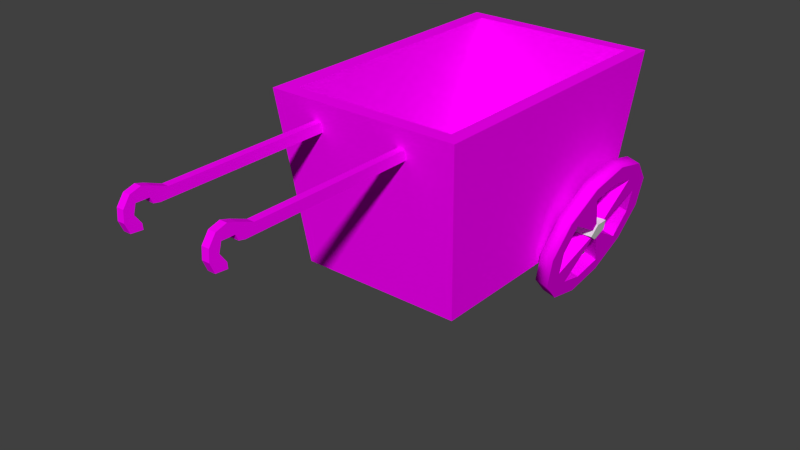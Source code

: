 # Source: Telega.blend  (saved by Blender 2.73.0; exported with 4.5.12 LTS)
import bpy
from mathutils import Matrix  # noqa: F401  (used for matrix-valued properties, if any)

bpy.ops.wm.read_factory_settings(use_empty=True)
scene = bpy.context.scene
scene.name = 'Scene'

# ---- collections
col_collection_1 = bpy.data.collections.new('Collection 1'); scene.collection.children.link(col_collection_1)

# ---- images (referenced by path relative to the original .blend; pixels are not part of the script)
import os
ASSET_DIR = os.environ.get("B2B_ASSET_DIR", "")  # directory of the original .blend (textures are referenced by path, not embedded)
HERE = os.path.dirname(os.path.abspath(__file__))  # packed textures are extracted next to this script under _unpacked/

def load_image(name, relpath, width, height, colorspace="sRGB"):
    """Load a texture the original file referenced (path relative to the .blend, or extracted next to this script)."""
    p = next((c for c in (os.path.join(HERE, relpath), os.path.join(ASSET_DIR, relpath)) if relpath and os.path.exists(c)), "")
    if p:
        img = bpy.data.images.load(p, check_existing=True)
        img.name = name
    else:  # same state as the original file: an image datablock whose file is absent (Cycles renders it pink)
        img = bpy.data.images.new(name, width, height)
        img.source = "FILE"
        img.filepath = "//" + (relpath or name)
    img.colorspace_settings.name = colorspace
    return img
img_102_1_png = load_image('102_1.png', '102_1.png', 1024, 1024, 'sRGB')

# ---- materials (node trees are filled in below, after node groups)
mat_x = bpy.data.materials.new('Материал')
mat_x.alpha_threshold = 0.0
mat_x.roughness = 0.5

# ---- material node trees
mat_x.use_nodes = True; mat_x.node_tree.nodes.clear()
_N = mat_x.node_tree.nodes; _L = mat_x.node_tree.links
n0 = _N.new('ShaderNodeOutputMaterial'); n0.name = 'Вывод материала'; n0.location = (300, 300)
n1 = _N.new('ShaderNodeBsdfDiffuse'); n1.name = 'Диффузный BSDF'; n1.location = (10, 300)
n2 = _N.new('ShaderNodeTexImage'); n2.name = 'Изображение-текстура'; n2.location = (-67, 458)
n2.width = 140
n2.image = img_102_1_png
_L.new(n1.outputs[0], n0.inputs[0])
_L.new(n2.outputs[0], n1.inputs[0])
n0.is_active_output = True

# ---- world
world_world = bpy.data.worlds.new('World'); scene.world = world_world
world_world.color = (0.05088, 0.05088, 0.05088)
world_world.use_sun_shadow = False
world_world.sun_shadow_jitter_overblur = 0.0
world_world.cycles.sampling_method = 'MANUAL'
world_world.cycles.sample_map_resolution = 256

# ---- meshes
me_cube_001 = bpy.data.meshes.new('Cube.001')
me_cube_001.from_pydata([(-0.5414, -0.5099, -0.4067), (-0.5414, 1.131, -0.4067), (0.5435, 1.131, -0.4067), (0.5435, -0.5099, -0.4067), (-0.6417, -0.6587, 0.7376), (-0.6417, 1.28, 0.7376), (0.6438, 1.28, 0.7376), (0.6438, -0.6587, 0.7376), (-0.5354, -0.5616, 0.7378), (-0.5354, 1.194, 0.7378), (0.5513, 1.194, 0.7378), (0.5513, -0.5616, 0.7378), (-0.4448, -0.4103, -0.1986), (-0.4448, 1.042, -0.1986), (0.4607, 1.042, -0.1986), (0.4607, -0.4103, -0.1986), (-0.6767, 0.7976, -0.3936), (0.6769, 0.7977, -0.3753), (-0.687, 0.7094, -0.3304), (0.6922, 0.7249, -0.3247), (-0.7038, 0.7431, -0.228), (0.7168, 0.7527, -0.2428), (-0.7038, 0.8522, -0.228), (0.7168, 0.8426, -0.2428), (-0.6871, 0.8858, -0.3304), (0.6921, 0.8704, -0.3247), (-0.5824, 1.299, -0.2979), (-0.5415, 1.232, -0.5441), (-0.5115, 1.05, -0.7244), (-0.5005, 0.8001, -0.7903), (-0.5115, 0.5506, -0.7244), (-0.5415, 0.3678, -0.5441), (-0.5824, 0.301, -0.2979), (-0.6234, 0.3678, -0.05171), (-0.6534, 0.5506, 0.1285), (-0.6643, 0.8001, 0.1945), (-0.6534, 1.05, 0.1285), (-0.6234, 1.232, -0.05171), (-0.5824, 1.178, -0.2979), (-0.5514, 1.128, -0.4845), (-0.5287, 0.9893, -0.6211), (-0.5203, 0.8001, -0.6711), (-0.5287, 0.611, -0.6211), (-0.5514, 0.4725, -0.4845), (-0.5824, 0.4218, -0.2979), (-0.6135, 0.4725, -0.1113), (-0.6362, 0.611, 0.02529), (-0.6445, 0.8001, 0.07529), (-0.6362, 0.9893, 0.02529), (-0.6135, 1.128, -0.1113), (-0.5782, 0.8445, -0.3232), (-0.5751, 0.8258, -0.3417), (-0.5751, 0.7745, -0.3417), (-0.5782, 0.7558, -0.3232), (-0.5866, 0.7558, -0.2726), (-0.5897, 0.7745, -0.2541), (-0.5897, 0.8258, -0.2541), (-0.5866, 0.8445, -0.2726), (-0.6716, 1.299, -0.3128), (-0.6307, 1.232, -0.559), (-0.6007, 1.05, -0.7392), (-0.5897, 0.8001, -0.8052), (-0.6007, 0.5506, -0.7392), (-0.6307, 0.3678, -0.559), (-0.6716, 0.301, -0.3128), (-0.7126, 0.3678, -0.06655), (-0.7426, 0.5506, 0.1137), (-0.7535, 0.8001, 0.1797), (-0.7426, 1.05, 0.1137), (-0.7126, 1.232, -0.06655), (-0.6716, 1.178, -0.3128), (-0.6406, 1.128, -0.4994), (-0.6179, 0.9893, -0.636), (-0.6095, 0.8001, -0.686), (-0.6179, 0.611, -0.636), (-0.6406, 0.4725, -0.4994), (-0.6716, 0.4218, -0.3128), (-0.7027, 0.4725, -0.1262), (-0.7254, 0.611, 0.01045), (-0.7337, 0.8001, 0.06045), (-0.7254, 0.9893, 0.01045), (-0.7027, 1.128, -0.1262), (-0.6674, 0.8445, -0.338), (-0.6643, 0.8258, -0.3565), (-0.6643, 0.7745, -0.3565), (-0.6674, 0.7558, -0.338), (-0.6758, 0.7558, -0.2875), (-0.6789, 0.7745, -0.269), (-0.6789, 0.8258, -0.269), (-0.6758, 0.8445, -0.2875), (0.6826, 1.299, -0.3178), (0.6137, 1.232, -0.5577), (0.5633, 1.05, -0.7333), (0.5448, 0.8001, -0.7976), (0.5633, 0.5506, -0.7333), (0.6137, 0.3678, -0.5577), (0.6826, 0.301, -0.3178), (0.7515, 0.3678, -0.07792), (0.802, 0.5506, 0.09769), (0.8204, 0.8001, 0.162), (0.802, 1.05, 0.09769), (0.7515, 1.232, -0.07792), (0.6826, 1.178, -0.3178), (0.6304, 1.128, -0.4996), (0.5922, 0.9893, -0.6327), (0.5782, 0.8001, -0.6815), (0.5922, 0.611, -0.6327), (0.6304, 0.4725, -0.4996), (0.6826, 0.4218, -0.3178), (0.7348, 0.4725, -0.136), (0.7731, 0.611, -0.002899), (0.7871, 0.8001, 0.04582), (0.7731, 0.9893, -0.002899), (0.7348, 1.128, -0.136), (0.6756, 0.8445, -0.3424), (0.6704, 0.8258, -0.3605), (0.6704, 0.7745, -0.3605), (0.6756, 0.7558, -0.3424), (0.6897, 0.7558, -0.2932), (0.6949, 0.7745, -0.2752), (0.6949, 0.8258, -0.2752), (0.6897, 0.8445, -0.2932), (0.5957, 1.299, -0.2929), (0.5268, 1.232, -0.5327), (0.4764, 1.05, -0.7084), (0.4579, 0.8001, -0.7726), (0.4764, 0.5506, -0.7084), (0.5268, 0.3678, -0.5327), (0.5957, 0.301, -0.2929), (0.6646, 0.3678, -0.05296), (0.7151, 0.5506, 0.1227), (0.7335, 0.8001, 0.1869), (0.7151, 1.05, 0.1227), (0.6646, 1.232, -0.05296), (0.5957, 1.178, -0.2929), (0.5435, 1.128, -0.4747), (0.5053, 0.9893, -0.6078), (0.4913, 0.8001, -0.6565), (0.5053, 0.611, -0.6078), (0.5435, 0.4725, -0.4747), (0.5957, 0.4218, -0.2929), (0.6479, 0.4725, -0.111), (0.6862, 0.611, 0.02206), (0.7002, 0.8001, 0.07078), (0.6862, 0.9893, 0.02206), (0.6479, 1.128, -0.111), (0.5886, 0.8445, -0.3175), (0.5835, 0.8258, -0.3355), (0.5835, 0.7745, -0.3355), (0.5886, 0.7558, -0.3175), (0.6028, 0.7558, -0.2682), (0.608, 0.7745, -0.2502), (0.608, 0.8258, -0.2502), (0.6028, 0.8445, -0.2682), (0.2626, -0.5678, 0.612), (0.2626, -1.348, 0.612), (0.2626, -1.718, 0.612), (0.2626, -1.821, 0.6532), (0.2626, -1.877, 0.6701), (0.2626, -1.947, 0.6495), (0.2626, -1.992, 0.5858), (0.2626, -1.997, 0.5147), (0.2626, -1.969, 0.4492), (0.2626, -1.891, 0.4417), (0.2626, -1.894, 0.4792), (0.2626, -1.935, 0.5372), (0.2626, -1.919, 0.5952), (0.2626, -1.834, 0.5933), (0.2626, -1.818, 0.5559), (0.2626, -1.776, 0.5465), (0.2626, -0.5472, 0.5484), (0.311, -0.5678, 0.612), (0.311, -1.348, 0.612), (0.311, -1.718, 0.612), (0.311, -1.821, 0.6532), (0.311, -1.877, 0.6701), (0.311, -1.947, 0.6495), (0.311, -1.992, 0.5858), (0.311, -1.997, 0.5147), (0.311, -1.969, 0.4492), (0.311, -1.891, 0.4417), (0.311, -1.894, 0.4792), (0.311, -1.935, 0.5372), (0.311, -1.919, 0.5952), (0.311, -1.834, 0.5933), (0.311, -1.818, 0.5559), (0.311, -1.776, 0.5465), (0.311, -0.5472, 0.5484), (-0.3371, -0.5678, 0.612), (-0.3371, -1.348, 0.612), (-0.3371, -1.718, 0.612), (-0.3371, -1.821, 0.6532), (-0.3371, -1.877, 0.6701), (-0.3371, -1.947, 0.6495), (-0.3371, -1.992, 0.5858), (-0.3371, -1.997, 0.5147), (-0.3371, -1.969, 0.4492), (-0.3371, -1.891, 0.4417), (-0.3371, -1.894, 0.4792), (-0.3371, -1.935, 0.5372), (-0.3371, -1.919, 0.5952), (-0.3371, -1.834, 0.5933), (-0.3371, -1.818, 0.5559), (-0.3371, -1.776, 0.5465), (-0.3371, -0.5472, 0.5484), (-0.2887, -0.5678, 0.612), (-0.2887, -1.348, 0.612), (-0.2887, -1.718, 0.612), (-0.2887, -1.821, 0.6532), (-0.2887, -1.877, 0.6701), (-0.2887, -1.947, 0.6495), (-0.2887, -1.992, 0.5858), (-0.2887, -1.997, 0.5147), (-0.2887, -1.969, 0.4492), (-0.2887, -1.891, 0.4417), (-0.2887, -1.894, 0.4792), (-0.2887, -1.935, 0.5372), (-0.2887, -1.919, 0.5952), (-0.2887, -1.834, 0.5933), (-0.2887, -1.818, 0.5559), (-0.2887, -1.776, 0.5465), (-0.2887, -0.5472, 0.5484)], [], [(4, 5, 1, 0), (5, 6, 2, 1), (6, 7, 3, 2), (7, 4, 0, 3), (0, 1, 2, 3), (4, 7, 11, 8), (8, 11, 15, 12), (7, 6, 10, 11), (6, 5, 9, 10), (5, 4, 8, 9), (15, 14, 13, 12), (11, 10, 14, 15), (10, 9, 13, 14), (9, 8, 12, 13), (16, 17, 19, 18), (18, 19, 21, 20), (20, 21, 23, 22), (19, 17, 25, 23, 21), (24, 25, 17, 16), (22, 23, 25, 24), (16, 18, 20, 22, 24), (37, 49, 38, 26), (36, 48, 49, 37), (35, 47, 48, 36), (34, 46, 47, 35), (33, 45, 46, 34), (32, 44, 45, 33), (31, 43, 44, 32), (30, 42, 43, 31), (29, 41, 42, 30), (28, 40, 41, 29), (27, 39, 40, 28), (26, 38, 39, 27), (48, 56, 57, 49), (45, 54, 55, 46), (42, 52, 53, 43), (39, 50, 51, 40), (69, 58, 70, 81), (68, 69, 81, 80), (67, 68, 80, 79), (66, 67, 79, 78), (65, 66, 78, 77), (64, 65, 77, 76), (63, 64, 76, 75), (62, 63, 75, 74), (61, 62, 74, 73), (60, 61, 73, 72), (59, 60, 72, 71), (58, 59, 71, 70), (80, 81, 89, 88), (77, 78, 87, 86), (74, 75, 85, 84), (71, 72, 83, 82), (40, 51, 83, 72), (51, 50, 82, 83), (29, 30, 62, 61), (41, 40, 72, 73), (43, 53, 85, 75), (38, 49, 81, 70), (27, 28, 60, 59), (39, 38, 70, 71), (46, 55, 87, 78), (48, 47, 79, 80), (36, 37, 69, 68), (49, 57, 89, 81), (34, 35, 67, 66), (57, 56, 88, 89), (32, 33, 65, 64), (44, 43, 75, 76), (53, 52, 84, 85), (30, 31, 63, 62), (42, 41, 73, 74), (50, 39, 71, 82), (28, 29, 61, 60), (52, 42, 74, 84), (26, 27, 59, 58), (37, 26, 58, 69), (54, 45, 77, 86), (47, 46, 78, 79), (35, 36, 68, 67), (56, 48, 80, 88), (45, 44, 76, 77), (33, 34, 66, 65), (55, 54, 86, 87), (31, 32, 64, 63), (101, 113, 102, 90), (100, 112, 113, 101), (99, 111, 112, 100), (98, 110, 111, 99), (97, 109, 110, 98), (96, 108, 109, 97), (95, 107, 108, 96), (94, 106, 107, 95), (93, 105, 106, 94), (92, 104, 105, 93), (91, 103, 104, 92), (90, 102, 103, 91), (112, 120, 121, 113), (109, 118, 119, 110), (106, 116, 117, 107), (103, 114, 115, 104), (133, 122, 134, 145), (132, 133, 145, 144), (131, 132, 144, 143), (130, 131, 143, 142), (129, 130, 142, 141), (128, 129, 141, 140), (127, 128, 140, 139), (126, 127, 139, 138), (125, 126, 138, 137), (124, 125, 137, 136), (123, 124, 136, 135), (122, 123, 135, 134), (144, 145, 153, 152), (141, 142, 151, 150), (138, 139, 149, 148), (135, 136, 147, 146), (104, 115, 147, 136), (93, 94, 126, 125), (105, 104, 136, 137), (107, 117, 149, 139), (102, 113, 145, 134), (91, 92, 124, 123), (103, 102, 134, 135), (110, 119, 151, 142), (112, 111, 143, 144), (100, 101, 133, 132), (113, 121, 153, 145), (98, 99, 131, 130), (96, 97, 129, 128), (108, 107, 139, 140), (94, 95, 127, 126), (106, 105, 137, 138), (114, 103, 135, 146), (92, 93, 125, 124), (116, 106, 138, 148), (90, 91, 123, 122), (101, 90, 122, 133), (118, 109, 141, 150), (111, 110, 142, 143), (99, 100, 132, 131), (120, 112, 144, 152), (109, 108, 140, 141), (97, 98, 130, 129), (95, 96, 128, 127), (155, 154, 170, 169, 168, 167, 166, 165, 164, 163, 162, 161, 160, 159, 158, 157, 156), (172, 173, 174, 175, 176, 177, 178, 179, 180, 181, 182, 183, 184, 185, 186, 187, 171), (154, 155, 172, 171), (165, 166, 183, 182), (163, 164, 181, 180), (161, 162, 179, 178), (170, 154, 171, 187), (159, 160, 177, 176), (157, 158, 175, 174), (168, 169, 186, 185), (155, 156, 173, 172), (166, 167, 184, 183), (164, 165, 182, 181), (162, 163, 180, 179), (160, 161, 178, 177), (158, 159, 176, 175), (169, 170, 187, 186), (156, 157, 174, 173), (167, 168, 185, 184), (189, 188, 204, 203, 202, 201, 200, 199, 198, 197, 196, 195, 194, 193, 192, 191, 190), (206, 207, 208, 209, 210, 211, 212, 213, 214, 215, 216, 217, 218, 219, 220, 221, 205), (188, 189, 206, 205), (199, 200, 217, 216), (197, 198, 215, 214), (195, 196, 213, 212), (204, 188, 205, 221), (193, 194, 211, 210), (191, 192, 209, 208), (202, 203, 220, 219), (189, 190, 207, 206), (200, 201, 218, 217), (198, 199, 216, 215), (196, 197, 214, 213), (194, 195, 212, 211), (192, 193, 210, 209), (203, 204, 221, 220), (190, 191, 208, 207), (201, 202, 219, 218)])
me_cube_001.polygons.foreach_set('use_smooth', [0, 0, 0, 0, 0, 0, 0, 0, 0, 0, 0, 0, 0, 0, 0, 0, 0, 0, 0, 0, 0, 0, 0, 0, 0, 0, 0, 0, 0, 0, 0, 0, 0, 0, 0, 0, 0, 0, 0, 0, 0, 0, 0, 0, 0, 0, 0, 0, 0, 0, 0, 0, 0, 0, 0, 1, 0, 0, 0, 1, 0, 0, 0, 1, 0, 1, 0, 1, 0, 0, 1, 0, 0, 1, 0, 1, 1, 0, 0, 1, 0, 0, 1, 0, 1, 0, 0, 0, 0, 0, 0, 0, 0, 0, 0, 0, 0, 0, 0, 0, 0, 0, 0, 0, 0, 0, 0, 0, 0, 0, 0, 0, 0, 0, 0, 0, 0, 0, 1, 0, 0, 0, 1, 0, 0, 0, 1, 0, 1, 1, 0, 1, 0, 0, 1, 0, 1, 1, 0, 0, 1, 0, 0, 1, 1, 0, 0, 0, 0, 0, 0, 0, 0, 0, 0, 0, 0, 0, 0, 0, 0, 0, 0, 0, 0, 0, 0, 0, 0, 0, 0, 0, 0, 0, 0, 0, 0, 0, 0, 0, 0, 0, 0])
me_cube_001.polygons.foreach_set('material_index', [0, 0, 0, 0, 0, 0, 0, 0, 0, 0, 0, 0, 0, 0, 2, 2, 2, 2, 2, 2, 2, 0, 0, 0, 0, 0, 0, 0, 0, 0, 0, 0, 0, 0, 0, 0, 0, 0, 0, 0, 0, 0, 0, 0, 0, 0, 0, 0, 0, 0, 0, 0, 0, 0, 0, 0, 0, 0, 0, 0, 0, 0, 0, 0, 0, 0, 0, 0, 0, 0, 0, 0, 0, 0, 0, 0, 0, 0, 0, 0, 0, 0, 0, 0, 0, 0, 0, 0, 0, 0, 0, 0, 0, 0, 0, 0, 0, 0, 0, 0, 0, 0, 0, 0, 0, 0, 0, 0, 0, 0, 0, 0, 0, 0, 0, 0, 0, 0, 0, 0, 0, 0, 0, 0, 0, 0, 0, 0, 0, 0, 0, 0, 0, 0, 0, 0, 0, 0, 0, 0, 0, 0, 0, 0, 0, 0, 0, 0, 0, 0, 0, 0, 0, 0, 0, 0, 0, 0, 0, 0, 0, 0, 0, 0, 0, 0, 0, 0, 0, 0, 0, 0, 0, 0, 0, 0, 0, 0, 0, 0, 0, 0, 0])
_uv = me_cube_001.uv_layers.new(name='UVКарта')
_uv.uv.foreach_set('vector', [0.1928, 0.6411, 0.1928, 0.8365, 0.03105, 0.8215, 0.03105, 0.6561, 0.3561, 0.8365, 0.3561, 0.9661, 0.1936, 0.956, 0.1936, 0.8466, 0.3546, 0.6411, 0.3546, 0.8365, 0.1928, 0.8215, 0.1928, 0.6561, 0.1936, 0.8365, 0.1936, 0.9661, 0.03105, 0.956, 0.03105, 0.8466, 0.0, 0.0, 0.0, 0.0, 0.0, 0.0, 0.0, 0.0, 0.3513, 0.9918, 0.351, 0.9673, 0.3526, 0.9688, 0.353, 0.9899, 0.353, 0.9899, 0.3526, 0.9688, 0.3641, 0.9764, 0.3633, 0.981, 0.351, 0.9673, 0.3819, 0.9681, 0.3807, 0.9694, 0.3526, 0.9688, 0.3819, 0.9681, 0.3829, 0.9918, 0.3814, 0.9901, 0.3807, 0.9694, 0.3829, 0.9918, 0.3513, 0.9918, 0.353, 0.9899, 0.3814, 0.9901, 0.3641, 0.9764, 0.3706, 0.9781, 0.3698, 0.9827, 0.3633, 0.981, 0.3526, 0.9688, 0.3807, 0.9694, 0.3706, 0.9781, 0.3641, 0.9764, 0.3807, 0.9694, 0.3814, 0.9901, 0.3698, 0.9827, 0.3706, 0.9781, 0.3814, 0.9901, 0.353, 0.9899, 0.3633, 0.981, 0.3698, 0.9827, 0.5403, 0.6732, 0.5407, 0.6622, 0.5421, 0.6621, 0.5421, 0.6733, 0.5386, 0.6735, 0.5389, 0.6623, 0.5403, 0.6621, 0.5403, 0.6736, 0.5368, 0.6621, 0.5367, 0.6736, 0.5352, 0.6736, 0.5351, 0.6621, 0.5461, 0.6645, 0.5447, 0.6647, 0.5439, 0.6641, 0.5447, 0.6635, 0.5461, 0.6637, 0.5439, 0.6621, 0.5439, 0.6733, 0.5424, 0.6732, 0.5421, 0.6622, 0.5386, 0.6621, 0.5386, 0.6736, 0.5372, 0.6734, 0.5368, 0.6622, 0.5466, 0.6623, 0.5466, 0.6632, 0.5449, 0.6635, 0.5439, 0.6628, 0.5449, 0.6621, 0.8996, 0.5518, 0.917, 0.5518, 0.917, 0.5692, 0.8996, 0.5692, 0.8996, 0.5518, 0.917, 0.5518, 0.917, 0.5692, 0.8996, 0.5692, 0.8996, 0.5518, 0.917, 0.5518, 0.917, 0.5692, 0.8996, 0.5692, 0.8996, 0.5518, 0.917, 0.5518, 0.917, 0.5692, 0.8996, 0.5692, 0.8996, 0.5518, 0.917, 0.5518, 0.917, 0.5692, 0.8996, 0.5692, 0.8996, 0.5518, 0.917, 0.5518, 0.917, 0.5692, 0.8996, 0.5692, 0.8996, 0.5518, 0.917, 0.5518, 0.917, 0.5692, 0.8996, 0.5692, 0.8996, 0.5518, 0.917, 0.5518, 0.917, 0.5692, 0.8996, 0.5692, 0.8996, 0.5518, 0.917, 0.5518, 0.917, 0.5692, 0.8996, 0.5692, 0.8996, 0.5518, 0.917, 0.5518, 0.917, 0.5692, 0.8996, 0.5692, 0.8996, 0.5518, 0.917, 0.5518, 0.917, 0.5692, 0.8996, 0.5692, 0.8996, 0.5518, 0.917, 0.5518, 0.917, 0.5692, 0.8996, 0.5692, 0.8996, 0.5518, 0.917, 0.5518, 0.917, 0.5692, 0.8996, 0.5692, 0.8996, 0.5518, 0.917, 0.5518, 0.917, 0.5692, 0.8996, 0.5692, 0.8996, 0.5518, 0.917, 0.5518, 0.917, 0.5692, 0.8996, 0.5692, 0.8996, 0.5518, 0.917, 0.5518, 0.917, 0.5692, 0.8996, 0.5692, 0.8996, 0.5518, 0.917, 0.5518, 0.917, 0.5692, 0.8996, 0.5692, 0.8996, 0.5518, 0.917, 0.5518, 0.917, 0.5692, 0.8996, 0.5692, 0.8996, 0.5518, 0.917, 0.5518, 0.917, 0.5692, 0.8996, 0.5692, 0.8996, 0.5518, 0.917, 0.5518, 0.917, 0.5692, 0.8996, 0.5692, 0.8996, 0.5518, 0.917, 0.5518, 0.917, 0.5692, 0.8996, 0.5692, 0.8996, 0.5518, 0.917, 0.5518, 0.917, 0.5692, 0.8996, 0.5692, 0.8996, 0.5518, 0.917, 0.5518, 0.917, 0.5692, 0.8996, 0.5692, 0.8996, 0.5518, 0.917, 0.5518, 0.917, 0.5692, 0.8996, 0.5692, 0.8996, 0.5518, 0.917, 0.5518, 0.917, 0.5692, 0.8996, 0.5692, 0.8996, 0.5518, 0.917, 0.5518, 0.917, 0.5692, 0.8996, 0.5692, 0.8996, 0.5518, 0.917, 0.5518, 0.917, 0.5692, 0.8996, 0.5692, 0.8996, 0.5518, 0.917, 0.5518, 0.917, 0.5692, 0.8996, 0.5692, 0.8996, 0.5518, 0.917, 0.5518, 0.917, 0.5692, 0.8996, 0.5692, 0.8996, 0.5518, 0.917, 0.5518, 0.917, 0.5692, 0.8996, 0.5692, 0.8996, 0.5518, 0.917, 0.5518, 0.917, 0.5692, 0.8996, 0.5692, 0.8996, 0.5518, 0.917, 0.5518, 0.917, 0.5692, 0.8996, 0.5692, 0.8996, 0.5518, 0.917, 0.5518, 0.917, 0.5692, 0.8996, 0.5692, 0.8996, 0.5518, 0.917, 0.5518, 0.917, 0.5692, 0.8996, 0.5692, 0.8996, 0.5518, 0.917, 0.5518, 0.917, 0.5692, 0.8996, 0.5692, 0.8996, 0.5518, 0.917, 0.5518, 0.917, 0.5692, 0.8996, 0.5692, 0.8996, 0.5518, 0.917, 0.5518, 0.917, 0.5692, 0.8996, 0.5692, 0.8996, 0.5518, 0.917, 0.5518, 0.917, 0.5692, 0.8996, 0.5692, 0.8996, 0.5518, 0.917, 0.5518, 0.917, 0.5692, 0.8996, 0.5692, 0.8996, 0.5518, 0.917, 0.5518, 0.917, 0.5692, 0.8996, 0.5692, 0.8996, 0.5518, 0.917, 0.5518, 0.917, 0.5692, 0.8996, 0.5692, 0.8996, 0.5518, 0.917, 0.5518, 0.917, 0.5692, 0.8996, 0.5692, 0.8996, 0.5518, 0.917, 0.5518, 0.917, 0.5692, 0.8996, 0.5692, 0.8996, 0.5518, 0.917, 0.5518, 0.917, 0.5692, 0.8996, 0.5692, 0.8996, 0.5518, 0.917, 0.5518, 0.917, 0.5692, 0.8996, 0.5692, 0.8996, 0.5518, 0.917, 0.5518, 0.917, 0.5692, 0.8996, 0.5692, 0.8996, 0.5518, 0.917, 0.5518, 0.917, 0.5692, 0.8996, 0.5692, 0.8996, 0.5518, 0.917, 0.5518, 0.917, 0.5692, 0.8996, 0.5692, 0.8996, 0.5518, 0.917, 0.5518, 0.917, 0.5692, 0.8996, 0.5692, 0.8996, 0.5518, 0.917, 0.5518, 0.917, 0.5692, 0.8996, 0.5692, 0.8996, 0.5518, 0.917, 0.5518, 0.917, 0.5692, 0.8996, 0.5692, 0.8996, 0.5518, 0.917, 0.5518, 0.917, 0.5692, 0.8996, 0.5692, 0.8996, 0.5518, 0.917, 0.5518, 0.917, 0.5692, 0.8996, 0.5692, 0.8996, 0.5518, 0.917, 0.5518, 0.917, 0.5692, 0.8996, 0.5692, 0.8996, 0.5518, 0.917, 0.5518, 0.917, 0.5692, 0.8996, 0.5692, 0.8996, 0.5518, 0.917, 0.5518, 0.917, 0.5692, 0.8996, 0.5692, 0.8996, 0.5518, 0.917, 0.5518, 0.917, 0.5692, 0.8996, 0.5692, 0.8996, 0.5518, 0.917, 0.5518, 0.917, 0.5692, 0.8996, 0.5692, 0.8996, 0.5518, 0.917, 0.5518, 0.917, 0.5692, 0.8996, 0.5692, 0.8996, 0.5518, 0.917, 0.5518, 0.917, 0.5692, 0.8996, 0.5692, 0.8996, 0.5518, 0.917, 0.5518, 0.917, 0.5692, 0.8996, 0.5692, 0.8996, 0.5518, 0.917, 0.5518, 0.917, 0.5692, 0.8996, 0.5692, 0.8996, 0.5518, 0.917, 0.5518, 0.917, 0.5692, 0.8996, 0.5692, 0.8996, 0.5518, 0.917, 0.5518, 0.917, 0.5692, 0.8996, 0.5692, 0.9126, 0.552, 0.9123, 0.552, 0.9145, 0.5519, 0.9154, 0.552, 0.9109, 0.552, 0.9111, 0.552, 0.9123, 0.552, 0.9126, 0.552, 0.9083, 0.5521, 0.9083, 0.552, 0.9111, 0.552, 0.9109, 0.552, 0.9057, 0.5521, 0.9056, 0.552, 0.9083, 0.552, 0.9083, 0.5521, 0.904, 0.5521, 0.9043, 0.552, 0.9056, 0.552, 0.9057, 0.5521, 0.9011, 0.5522, 0.9021, 0.5521, 0.9043, 0.552, 0.904, 0.5521, 0.904, 0.5521, 0.9042, 0.5522, 0.9021, 0.5521, 0.9011, 0.5522, 0.9056, 0.552, 0.9055, 0.5522, 0.9042, 0.5522, 0.904, 0.5521, 0.9083, 0.5521, 0.9083, 0.5521, 0.9055, 0.5522, 0.9056, 0.552, 0.9109, 0.552, 0.911, 0.5521, 0.9083, 0.5521, 0.9083, 0.5521, 0.9126, 0.552, 0.9123, 0.5521, 0.911, 0.5521, 0.9109, 0.552, 0.9154, 0.552, 0.9145, 0.5519, 0.9123, 0.5521, 0.9126, 0.552, 0.9111, 0.552, 0.9116, 0.5519, 0.9116, 0.552, 0.9123, 0.552, 0.9043, 0.552, 0.9048, 0.5519, 0.9049, 0.552, 0.9056, 0.552, 0.9055, 0.5522, 0.9049, 0.5523, 0.9049, 0.5522, 0.9042, 0.5522, 0.9123, 0.5521, 0.9118, 0.5522, 0.9117, 0.5521, 0.911, 0.5521, 0.9127, 0.5518, 0.917, 0.552, 0.9149, 0.5519, 0.9124, 0.552, 0.9109, 0.5519, 0.9127, 0.5518, 0.9124, 0.552, 0.9111, 0.552, 0.9083, 0.5519, 0.9109, 0.5519, 0.9111, 0.552, 0.9083, 0.552, 0.9057, 0.5519, 0.9083, 0.5519, 0.9083, 0.552, 0.9056, 0.552, 0.9039, 0.5519, 0.9057, 0.5519, 0.9056, 0.552, 0.9042, 0.552, 0.8996, 0.5521, 0.9039, 0.5519, 0.9042, 0.552, 0.9017, 0.5522, 0.9039, 0.5523, 0.8996, 0.5521, 0.9017, 0.5522, 0.9041, 0.5522, 0.9056, 0.5522, 0.9039, 0.5523, 0.9041, 0.5522, 0.9055, 0.5522, 0.9083, 0.5523, 0.9056, 0.5522, 0.9055, 0.5522, 0.9082, 0.5521, 0.9109, 0.5522, 0.9083, 0.5523, 0.9082, 0.5521, 0.911, 0.5521, 0.9127, 0.5522, 0.9109, 0.5522, 0.911, 0.5521, 0.9124, 0.5521, 0.917, 0.552, 0.9127, 0.5522, 0.9124, 0.5521, 0.9149, 0.5519, 0.9111, 0.552, 0.9124, 0.552, 0.9116, 0.552, 0.9116, 0.5521, 0.9042, 0.552, 0.9056, 0.552, 0.9048, 0.552, 0.9048, 0.5522, 0.9055, 0.5522, 0.9041, 0.5522, 0.9049, 0.5521, 0.9049, 0.552, 0.9124, 0.5521, 0.911, 0.5521, 0.9118, 0.5521, 0.9118, 0.5519, 0.911, 0.5521, 0.9117, 0.5521, 0.9118, 0.5521, 0.911, 0.5521, 0.9083, 0.5521, 0.9056, 0.552, 0.9056, 0.5522, 0.9083, 0.5523, 0.9083, 0.5521, 0.911, 0.5521, 0.911, 0.5521, 0.9082, 0.5521, 0.9042, 0.5522, 0.9049, 0.5522, 0.9049, 0.5521, 0.9041, 0.5522, 0.9145, 0.5519, 0.9123, 0.552, 0.9124, 0.552, 0.9149, 0.5519, 0.9126, 0.552, 0.9109, 0.552, 0.9109, 0.5522, 0.9127, 0.5522, 0.9123, 0.5521, 0.9145, 0.5519, 0.9149, 0.5519, 0.9124, 0.5521, 0.9056, 0.552, 0.9049, 0.552, 0.9048, 0.552, 0.9056, 0.552, 0.9111, 0.552, 0.9083, 0.552, 0.9083, 0.552, 0.9111, 0.552, 0.9109, 0.552, 0.9126, 0.552, 0.9127, 0.5518, 0.9109, 0.5519, 0.9123, 0.552, 0.9116, 0.552, 0.9116, 0.552, 0.9124, 0.552, 0.9057, 0.5521, 0.9083, 0.5521, 0.9083, 0.5519, 0.9057, 0.5519, 0.9011, 0.5522, 0.904, 0.5521, 0.9039, 0.5519, 0.8996, 0.5521, 0.9021, 0.5521, 0.9042, 0.5522, 0.9041, 0.5522, 0.9017, 0.5522, 0.9056, 0.552, 0.904, 0.5521, 0.9039, 0.5523, 0.9056, 0.5522, 0.9055, 0.5522, 0.9083, 0.5521, 0.9082, 0.5521, 0.9055, 0.5522, 0.9118, 0.5522, 0.9123, 0.5521, 0.9124, 0.5521, 0.9118, 0.5519, 0.9109, 0.552, 0.9083, 0.5521, 0.9083, 0.5523, 0.9109, 0.5522, 0.9049, 0.5523, 0.9055, 0.5522, 0.9055, 0.5522, 0.9049, 0.552, 0.9154, 0.552, 0.9126, 0.552, 0.9127, 0.5522, 0.917, 0.552, 0.9126, 0.552, 0.9154, 0.552, 0.917, 0.552, 0.9127, 0.5518, 0.9048, 0.5519, 0.9043, 0.552, 0.9042, 0.552, 0.9048, 0.5522, 0.9083, 0.552, 0.9056, 0.552, 0.9056, 0.552, 0.9083, 0.552, 0.9083, 0.5521, 0.9109, 0.552, 0.9109, 0.5519, 0.9083, 0.5519, 0.9116, 0.5519, 0.9111, 0.552, 0.9111, 0.552, 0.9116, 0.5521, 0.9043, 0.552, 0.9021, 0.5521, 0.9017, 0.5522, 0.9042, 0.552, 0.904, 0.5521, 0.9057, 0.5521, 0.9057, 0.5519, 0.9039, 0.5519, 0.904, 0.5521, 0.9011, 0.5522, 0.8996, 0.5521, 0.9039, 0.5523, 0.1148, 0.7465, 0.1165, 0.7292, 0.1183, 0.7289, 0.1157, 0.7561, 0.1153, 0.757, 0.1143, 0.7573, 0.1141, 0.7592, 0.1156, 0.7597, 0.1172, 0.7589, 0.1183, 0.7588, 0.1179, 0.7606, 0.1161, 0.7611, 0.1142, 0.7608, 0.1125, 0.7597, 0.1121, 0.7581, 0.1127, 0.7569, 0.114, 0.7547, 0.1087, 0.7434, 0.1079, 0.7352, 0.1065, 0.733, 0.106, 0.7318, 0.1064, 0.7302, 0.108, 0.7291, 0.1099, 0.7289, 0.1117, 0.7294, 0.1121, 0.7311, 0.1111, 0.7311, 0.1094, 0.7303, 0.1079, 0.7307, 0.1081, 0.7326, 0.1092, 0.7329, 0.1095, 0.7338, 0.1121, 0.7611, 0.1104, 0.7607, 0.1257, 0.7289, 0.1257, 0.7462, 0.1244, 0.7462, 0.1244, 0.7289, 0.131, 0.7435, 0.131, 0.7447, 0.1297, 0.7447, 0.1297, 0.7435, 0.131, 0.7412, 0.131, 0.742, 0.1297, 0.742, 0.1297, 0.7412, 0.131, 0.7318, 0.131, 0.7333, 0.1297, 0.7333, 0.1297, 0.7318, 0.1297, 0.7549, 0.1297, 0.7534, 0.131, 0.7534, 0.131, 0.7549, 0.131, 0.7289, 0.131, 0.7302, 0.1297, 0.7302, 0.1297, 0.7289, 0.1257, 0.7567, 0.1257, 0.758, 0.1244, 0.758, 0.1244, 0.7567, 0.1297, 0.7289, 0.1297, 0.7298, 0.1284, 0.7298, 0.1284, 0.7289, 0.1257, 0.7462, 0.1257, 0.7544, 0.1244, 0.7544, 0.1244, 0.7462, 0.131, 0.7465, 0.131, 0.7484, 0.1297, 0.7484, 0.1297, 0.7465, 0.131, 0.742, 0.131, 0.7435, 0.1297, 0.7435, 0.1297, 0.742, 0.131, 0.7502, 0.131, 0.7519, 0.1297, 0.7519, 0.1297, 0.7502, 0.131, 0.7302, 0.131, 0.7318, 0.1297, 0.7318, 0.1297, 0.7302, 0.1257, 0.758, 0.1257, 0.7595, 0.1244, 0.7595, 0.1244, 0.758, 0.1297, 0.7298, 0.1297, 0.757, 0.1284, 0.757, 0.1284, 0.7298, 0.1257, 0.7544, 0.1257, 0.7567, 0.1244, 0.7567, 0.1244, 0.7544, 0.132, 0.731, 0.131, 0.731, 0.131, 0.7299, 0.132, 0.7299, 0.121, 0.7465, 0.1227, 0.7292, 0.1244, 0.7289, 0.1218, 0.7561, 0.1215, 0.757, 0.1204, 0.7573, 0.1202, 0.7592, 0.1217, 0.7597, 0.1234, 0.7589, 0.1244, 0.7588, 0.1241, 0.7606, 0.1222, 0.7611, 0.1203, 0.7608, 0.1187, 0.7597, 0.1183, 0.7581, 0.1188, 0.7569, 0.1202, 0.7547, 0.1025, 0.7434, 0.1017, 0.7352, 0.1004, 0.733, 0.09981, 0.7318, 0.1002, 0.7302, 0.1018, 0.7291, 0.1038, 0.7289, 0.1056, 0.7294, 0.106, 0.7311, 0.1049, 0.7311, 0.1033, 0.7303, 0.1017, 0.7307, 0.102, 0.7326, 0.103, 0.7329, 0.1034, 0.7338, 0.106, 0.7611, 0.1042, 0.7607, 0.127, 0.7289, 0.127, 0.7462, 0.1257, 0.7462, 0.1257, 0.7289, 0.1297, 0.7389, 0.1297, 0.7377, 0.131, 0.7377, 0.131, 0.7389, 0.1297, 0.7412, 0.1297, 0.7404, 0.131, 0.7404, 0.131, 0.7412, 0.131, 0.7362, 0.131, 0.7377, 0.1297, 0.7377, 0.1297, 0.7362, 0.1297, 0.7534, 0.1297, 0.7519, 0.131, 0.7519, 0.131, 0.7534, 0.131, 0.7333, 0.131, 0.7347, 0.1297, 0.7347, 0.1297, 0.7333, 0.127, 0.7567, 0.127, 0.758, 0.1257, 0.758, 0.1257, 0.7567, 0.1284, 0.7289, 0.1284, 0.7298, 0.127, 0.7298, 0.127, 0.7289, 0.127, 0.7462, 0.127, 0.7544, 0.1257, 0.7544, 0.1257, 0.7462, 0.131, 0.7447, 0.131, 0.7465, 0.1297, 0.7465, 0.1297, 0.7447, 0.1297, 0.7404, 0.1297, 0.7389, 0.131, 0.7389, 0.131, 0.7404, 0.131, 0.7484, 0.131, 0.7502, 0.1297, 0.7502, 0.1297, 0.7484, 0.131, 0.7347, 0.131, 0.7362, 0.1297, 0.7362, 0.1297, 0.7347, 0.127, 0.758, 0.127, 0.7595, 0.1257, 0.7595, 0.1257, 0.758, 0.1284, 0.7298, 0.1284, 0.757, 0.127, 0.757, 0.127, 0.7298, 0.127, 0.7544, 0.127, 0.7567, 0.1257, 0.7567, 0.1257, 0.7544, 0.132, 0.7299, 0.131, 0.7299, 0.131, 0.7289, 0.132, 0.7289])
me_cube_001.materials.append(mat_x)
me_cube_001.materials.append(None)
me_cube_001.materials.append(None)
me_cube_001.use_remesh_preserve_volume = False
me_cube_001.use_remesh_preserve_attributes = False
me_cube_001.use_mirror_vertex_groups = False
me_cube_001.update()

# ---- objects
ob_cube = bpy.data.objects.new('Cube', me_cube_001)

# ---- transforms, parenting, visibility, modifiers, constraints
ob_cube.location = (-3.026, 1.415, 0.667)
ob_cube.lineart.crease_threshold = 0.0

# ---- collection membership
col_collection_1.objects.link(ob_cube)

# ---- scene / render settings (as saved in the file)
scene.frame_start = 1; scene.frame_end = 250; scene.frame_set(1)
scene.render.engine = 'CYCLES'
scene.render.resolution_percentage = 50
scene.render.dither_intensity = 0.0
scene.cycles.use_denoising = False
scene.cycles.samples = 10
scene.cycles.sampling_pattern = 'TABULATED_SOBOL'
scene.cycles.light_sampling_threshold = 0.0
scene.cycles.use_adaptive_sampling = False
scene.cycles.use_light_tree = False
scene.cycles.blur_glossy = 0.0
scene.cycles.volume_bounces = 1
scene.cycles.pixel_filter_type = 'GAUSSIAN'
scene.cycles.sample_clamp_indirect = 0.0
scene.view_settings.view_transform = 'Standard'
bpy.context.view_layer.update()

# ---- added for rendering (the .blend has no active camera and no usable light): camera, sun
cam_auto = bpy.data.cameras.new('AutoCamera')
cam_auto.lens = 50.0
cam_auto.sensor_width = 36.0
cam_auto.clip_end = 1000.0
ob_auto_camera = bpy.data.objects.new('AutoCamera', cam_auto)
scene.collection.objects.link(ob_auto_camera)
ob_auto_camera.location = (0.676283, -3.33647, 3.56852)
ob_auto_camera.rotation_euler = (1.09748, -7.21219e-08, 0.694738)
scene.camera = ob_auto_camera
light_auto_sun = bpy.data.lights.new('AutoSun', 'SUN')
light_auto_sun.energy = 3.0
light_auto_sun.angle = 0.0523599
ob_auto_sun = bpy.data.objects.new('AutoSun', light_auto_sun)
scene.collection.objects.link(ob_auto_sun)
ob_auto_sun.rotation_euler = (0.872665, 0.174533, 0.523599)
bpy.context.view_layer.update()
